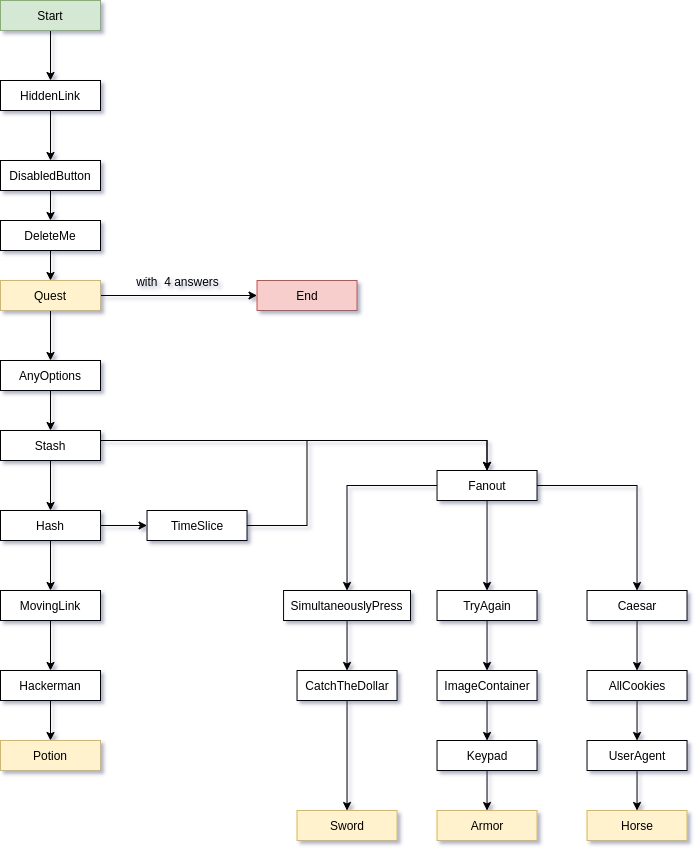

The diagram above was exported from draw.io. Its source (the exported page's mxGraphModel, read from the mxfile embedded in the PNG):
<mxGraphModel dx="1102" dy="935" grid="1" gridSize="10" guides="1" tooltips="1" connect="1" arrows="1" fold="1" page="1" pageScale="1" pageWidth="827" pageHeight="1169" background="#ffffff" math="0" shadow="1">
  <root>
    <mxCell id="0" />
    <mxCell id="1" parent="0" />
    <mxCell id="nfm-wd8K3BiZtp7zS2NF-8" value="" style="edgeStyle=orthogonalEdgeStyle;rounded=0;orthogonalLoop=1;jettySize=auto;html=1;" parent="1" source="nfm-wd8K3BiZtp7zS2NF-1" target="nfm-wd8K3BiZtp7zS2NF-7" edge="1">
      <mxGeometry relative="1" as="geometry" />
    </mxCell>
    <mxCell id="nfm-wd8K3BiZtp7zS2NF-1" value="Start" style="rounded=0;whiteSpace=wrap;html=1;fillColor=#d5e8d4;strokeColor=#82b366;" parent="1" vertex="1">
      <mxGeometry x="40.00000000000003" y="30" width="100" height="30" as="geometry" />
    </mxCell>
    <mxCell id="nfm-wd8K3BiZtp7zS2NF-10" value="" style="edgeStyle=orthogonalEdgeStyle;rounded=0;orthogonalLoop=1;jettySize=auto;html=1;" parent="1" source="nfm-wd8K3BiZtp7zS2NF-7" target="nfm-wd8K3BiZtp7zS2NF-9" edge="1">
      <mxGeometry relative="1" as="geometry" />
    </mxCell>
    <mxCell id="nfm-wd8K3BiZtp7zS2NF-7" value="HiddenLink" style="rounded=0;whiteSpace=wrap;html=1;" parent="1" vertex="1">
      <mxGeometry x="40.00000000000003" y="110" width="100" height="30" as="geometry" />
    </mxCell>
    <mxCell id="nfm-wd8K3BiZtp7zS2NF-12" value="" style="edgeStyle=orthogonalEdgeStyle;rounded=0;orthogonalLoop=1;jettySize=auto;html=1;" parent="1" source="R4ykeRK1VWk3J0ukATLH-2" target="nfm-wd8K3BiZtp7zS2NF-11" edge="1">
      <mxGeometry relative="1" as="geometry" />
    </mxCell>
    <mxCell id="nfm-wd8K3BiZtp7zS2NF-9" value="DisabledButton" style="rounded=0;whiteSpace=wrap;html=1;" parent="1" vertex="1">
      <mxGeometry x="40.00000000000003" y="190" width="100" height="30" as="geometry" />
    </mxCell>
    <mxCell id="nfm-wd8K3BiZtp7zS2NF-14" value="" style="edgeStyle=orthogonalEdgeStyle;rounded=0;orthogonalLoop=1;jettySize=auto;html=1;" parent="1" source="nfm-wd8K3BiZtp7zS2NF-11" target="nfm-wd8K3BiZtp7zS2NF-13" edge="1">
      <mxGeometry relative="1" as="geometry" />
    </mxCell>
    <mxCell id="nfm-wd8K3BiZtp7zS2NF-11" value="AnyOptions" style="rounded=0;whiteSpace=wrap;html=1;" parent="1" vertex="1">
      <mxGeometry x="40.00000000000003" y="390" width="100" height="30" as="geometry" />
    </mxCell>
    <mxCell id="nfm-wd8K3BiZtp7zS2NF-16" value="" style="edgeStyle=orthogonalEdgeStyle;rounded=0;orthogonalLoop=1;jettySize=auto;html=1;" parent="1" source="nfm-wd8K3BiZtp7zS2NF-13" target="nfm-wd8K3BiZtp7zS2NF-15" edge="1">
      <mxGeometry relative="1" as="geometry" />
    </mxCell>
    <mxCell id="nfm-wd8K3BiZtp7zS2NF-18" value="" style="edgeStyle=orthogonalEdgeStyle;rounded=0;orthogonalLoop=1;jettySize=auto;html=1;" parent="1" source="nfm-wd8K3BiZtp7zS2NF-13" target="nfm-wd8K3BiZtp7zS2NF-17" edge="1">
      <mxGeometry relative="1" as="geometry">
        <Array as="points">
          <mxPoint x="526.53" y="470" />
        </Array>
      </mxGeometry>
    </mxCell>
    <mxCell id="nfm-wd8K3BiZtp7zS2NF-13" value="Stash" style="rounded=0;whiteSpace=wrap;html=1;" parent="1" vertex="1">
      <mxGeometry x="40.00000000000003" y="460" width="100" height="30" as="geometry" />
    </mxCell>
    <mxCell id="nfm-wd8K3BiZtp7zS2NF-20" value="" style="edgeStyle=orthogonalEdgeStyle;rounded=0;orthogonalLoop=1;jettySize=auto;html=1;" parent="1" source="nfm-wd8K3BiZtp7zS2NF-15" target="nfm-wd8K3BiZtp7zS2NF-19" edge="1">
      <mxGeometry relative="1" as="geometry" />
    </mxCell>
    <mxCell id="nfm-wd8K3BiZtp7zS2NF-47" value="" style="edgeStyle=orthogonalEdgeStyle;rounded=0;orthogonalLoop=1;jettySize=auto;html=1;" parent="1" source="nfm-wd8K3BiZtp7zS2NF-15" target="nfm-wd8K3BiZtp7zS2NF-46" edge="1">
      <mxGeometry relative="1" as="geometry" />
    </mxCell>
    <mxCell id="nfm-wd8K3BiZtp7zS2NF-15" value="Hash" style="rounded=0;whiteSpace=wrap;html=1;" parent="1" vertex="1">
      <mxGeometry x="40.00000000000003" y="540" width="100" height="30" as="geometry" />
    </mxCell>
    <mxCell id="nfm-wd8K3BiZtp7zS2NF-28" value="" style="edgeStyle=orthogonalEdgeStyle;rounded=0;orthogonalLoop=1;jettySize=auto;html=1;entryX=0.5;entryY=0;entryDx=0;entryDy=0;" parent="1" source="nfm-wd8K3BiZtp7zS2NF-17" target="R4ykeRK1VWk3J0ukATLH-15" edge="1">
      <mxGeometry relative="1" as="geometry" />
    </mxCell>
    <mxCell id="nfm-wd8K3BiZtp7zS2NF-30" value="" style="edgeStyle=orthogonalEdgeStyle;rounded=0;orthogonalLoop=1;jettySize=auto;html=1;entryX=0.5;entryY=0;entryDx=0;entryDy=0;exitX=0.5;exitY=1;exitDx=0;exitDy=0;" parent="1" source="nfm-wd8K3BiZtp7zS2NF-17" target="nfm-wd8K3BiZtp7zS2NF-29" edge="1">
      <mxGeometry relative="1" as="geometry" />
    </mxCell>
    <mxCell id="nfm-wd8K3BiZtp7zS2NF-32" value="" style="edgeStyle=orthogonalEdgeStyle;rounded=0;orthogonalLoop=1;jettySize=auto;html=1;exitX=1;exitY=0.5;exitDx=0;exitDy=0;entryX=0.5;entryY=0;entryDx=0;entryDy=0;" parent="1" source="nfm-wd8K3BiZtp7zS2NF-17" target="nfm-wd8K3BiZtp7zS2NF-31" edge="1">
      <mxGeometry relative="1" as="geometry" />
    </mxCell>
    <mxCell id="nfm-wd8K3BiZtp7zS2NF-17" value="Fanout" style="rounded=0;whiteSpace=wrap;html=1;" parent="1" vertex="1">
      <mxGeometry x="476.53" y="499.99999999999994" width="100" height="30" as="geometry" />
    </mxCell>
    <mxCell id="nfm-wd8K3BiZtp7zS2NF-21" style="edgeStyle=orthogonalEdgeStyle;rounded=0;orthogonalLoop=1;jettySize=auto;html=1;exitX=1;exitY=0.5;exitDx=0;exitDy=0;entryX=0.5;entryY=0;entryDx=0;entryDy=0;" parent="1" source="nfm-wd8K3BiZtp7zS2NF-46" target="nfm-wd8K3BiZtp7zS2NF-17" edge="1">
      <mxGeometry relative="1" as="geometry">
        <mxPoint x="126.53" y="600" as="sourcePoint" />
        <mxPoint x="346.53" y="480" as="targetPoint" />
        <Array as="points">
          <mxPoint x="346.53" y="555" />
          <mxPoint x="346.53" y="470" />
          <mxPoint x="526.53" y="470" />
        </Array>
      </mxGeometry>
    </mxCell>
    <mxCell id="nfm-wd8K3BiZtp7zS2NF-23" value="" style="edgeStyle=orthogonalEdgeStyle;rounded=0;orthogonalLoop=1;jettySize=auto;html=1;" parent="1" source="nfm-wd8K3BiZtp7zS2NF-19" target="nfm-wd8K3BiZtp7zS2NF-22" edge="1">
      <mxGeometry relative="1" as="geometry" />
    </mxCell>
    <mxCell id="nfm-wd8K3BiZtp7zS2NF-19" value="MovingLink" style="rounded=0;whiteSpace=wrap;html=1;" parent="1" vertex="1">
      <mxGeometry x="40.00000000000003" y="620" width="100" height="30" as="geometry" />
    </mxCell>
    <mxCell id="nfm-wd8K3BiZtp7zS2NF-25" value="" style="edgeStyle=orthogonalEdgeStyle;rounded=0;orthogonalLoop=1;jettySize=auto;html=1;" parent="1" source="nfm-wd8K3BiZtp7zS2NF-22" target="R4ykeRK1VWk3J0ukATLH-8" edge="1">
      <mxGeometry relative="1" as="geometry" />
    </mxCell>
    <mxCell id="nfm-wd8K3BiZtp7zS2NF-22" value="Hackerman" style="rounded=0;whiteSpace=wrap;html=1;" parent="1" vertex="1">
      <mxGeometry x="40.00000000000003" y="700" width="100" height="30" as="geometry" />
    </mxCell>
    <mxCell id="R4ykeRK1VWk3J0ukATLH-13" style="edgeStyle=orthogonalEdgeStyle;rounded=0;orthogonalLoop=1;jettySize=auto;html=1;exitX=0.5;exitY=1;exitDx=0;exitDy=0;" parent="1" source="nfm-wd8K3BiZtp7zS2NF-27" target="R4ykeRK1VWk3J0ukATLH-7" edge="1">
      <mxGeometry relative="1" as="geometry" />
    </mxCell>
    <mxCell id="nfm-wd8K3BiZtp7zS2NF-27" value="CatchTheDollar" style="rounded=0;whiteSpace=wrap;html=1;" parent="1" vertex="1">
      <mxGeometry x="336.53" y="700" width="100" height="30" as="geometry" />
    </mxCell>
    <mxCell id="nfm-wd8K3BiZtp7zS2NF-37" value="" style="edgeStyle=orthogonalEdgeStyle;rounded=0;orthogonalLoop=1;jettySize=auto;html=1;" parent="1" source="nfm-wd8K3BiZtp7zS2NF-29" target="nfm-wd8K3BiZtp7zS2NF-36" edge="1">
      <mxGeometry relative="1" as="geometry" />
    </mxCell>
    <mxCell id="nfm-wd8K3BiZtp7zS2NF-29" value="TryAgain" style="rounded=0;whiteSpace=wrap;html=1;" parent="1" vertex="1">
      <mxGeometry x="476.53" y="620" width="100" height="30" as="geometry" />
    </mxCell>
    <mxCell id="nfm-wd8K3BiZtp7zS2NF-42" value="" style="edgeStyle=orthogonalEdgeStyle;rounded=0;orthogonalLoop=1;jettySize=auto;html=1;" parent="1" source="nfm-wd8K3BiZtp7zS2NF-31" target="nfm-wd8K3BiZtp7zS2NF-41" edge="1">
      <mxGeometry relative="1" as="geometry" />
    </mxCell>
    <mxCell id="nfm-wd8K3BiZtp7zS2NF-31" value="Caesar" style="rounded=0;whiteSpace=wrap;html=1;" parent="1" vertex="1">
      <mxGeometry x="626.53" y="620" width="100" height="30" as="geometry" />
    </mxCell>
    <mxCell id="nfm-wd8K3BiZtp7zS2NF-34" value="End" style="rounded=0;whiteSpace=wrap;html=1;fillColor=#f8cecc;strokeColor=#b85450;" parent="1" vertex="1">
      <mxGeometry x="296.53" y="310" width="100" height="30" as="geometry" />
    </mxCell>
    <mxCell id="nfm-wd8K3BiZtp7zS2NF-39" value="" style="edgeStyle=orthogonalEdgeStyle;rounded=0;orthogonalLoop=1;jettySize=auto;html=1;" parent="1" source="nfm-wd8K3BiZtp7zS2NF-36" target="nfm-wd8K3BiZtp7zS2NF-38" edge="1">
      <mxGeometry relative="1" as="geometry" />
    </mxCell>
    <mxCell id="nfm-wd8K3BiZtp7zS2NF-36" value="ImageContainer" style="rounded=0;whiteSpace=wrap;html=1;" parent="1" vertex="1">
      <mxGeometry x="476.53" y="700" width="100" height="30" as="geometry" />
    </mxCell>
    <mxCell id="R4ykeRK1VWk3J0ukATLH-11" style="edgeStyle=orthogonalEdgeStyle;rounded=0;orthogonalLoop=1;jettySize=auto;html=1;exitX=0.5;exitY=1;exitDx=0;exitDy=0;entryX=0.5;entryY=0;entryDx=0;entryDy=0;" parent="1" source="nfm-wd8K3BiZtp7zS2NF-38" target="R4ykeRK1VWk3J0ukATLH-9" edge="1">
      <mxGeometry relative="1" as="geometry" />
    </mxCell>
    <mxCell id="nfm-wd8K3BiZtp7zS2NF-38" value="Keypad" style="rounded=0;whiteSpace=wrap;html=1;" parent="1" vertex="1">
      <mxGeometry x="476.53" y="770" width="100" height="30" as="geometry" />
    </mxCell>
    <mxCell id="nfm-wd8K3BiZtp7zS2NF-44" value="" style="edgeStyle=orthogonalEdgeStyle;rounded=0;orthogonalLoop=1;jettySize=auto;html=1;" parent="1" source="nfm-wd8K3BiZtp7zS2NF-41" target="nfm-wd8K3BiZtp7zS2NF-43" edge="1">
      <mxGeometry relative="1" as="geometry" />
    </mxCell>
    <mxCell id="nfm-wd8K3BiZtp7zS2NF-41" value="AllCookies" style="rounded=0;whiteSpace=wrap;html=1;" parent="1" vertex="1">
      <mxGeometry x="626.53" y="700" width="100" height="30" as="geometry" />
    </mxCell>
    <mxCell id="R4ykeRK1VWk3J0ukATLH-12" style="edgeStyle=orthogonalEdgeStyle;rounded=0;orthogonalLoop=1;jettySize=auto;html=1;exitX=0.5;exitY=1;exitDx=0;exitDy=0;entryX=0.5;entryY=0;entryDx=0;entryDy=0;" parent="1" source="nfm-wd8K3BiZtp7zS2NF-43" target="R4ykeRK1VWk3J0ukATLH-10" edge="1">
      <mxGeometry relative="1" as="geometry" />
    </mxCell>
    <mxCell id="nfm-wd8K3BiZtp7zS2NF-43" value="UserAgent" style="rounded=0;whiteSpace=wrap;html=1;" parent="1" vertex="1">
      <mxGeometry x="626.53" y="770" width="100" height="30" as="geometry" />
    </mxCell>
    <mxCell id="nfm-wd8K3BiZtp7zS2NF-46" value="TimeSlice" style="rounded=0;whiteSpace=wrap;html=1;" parent="1" vertex="1">
      <mxGeometry x="186.53" y="540" width="100" height="30" as="geometry" />
    </mxCell>
    <mxCell id="R4ykeRK1VWk3J0ukATLH-4" style="edgeStyle=orthogonalEdgeStyle;rounded=0;orthogonalLoop=1;jettySize=auto;html=1;exitX=1;exitY=0.5;exitDx=0;exitDy=0;" parent="1" source="R4ykeRK1VWk3J0ukATLH-2" target="nfm-wd8K3BiZtp7zS2NF-34" edge="1">
      <mxGeometry relative="1" as="geometry" />
    </mxCell>
    <mxCell id="R4ykeRK1VWk3J0ukATLH-5" value="with&amp;nbsp; 4 answers" style="text;html=1;align=center;verticalAlign=middle;resizable=0;points=[];labelBackgroundColor=none;" parent="R4ykeRK1VWk3J0ukATLH-4" vertex="1" connectable="0">
      <mxGeometry x="0.2176" relative="1" as="geometry">
        <mxPoint x="-18.76" y="-15" as="offset" />
      </mxGeometry>
    </mxCell>
    <mxCell id="R4ykeRK1VWk3J0ukATLH-2" value="Quest" style="rounded=0;whiteSpace=wrap;html=1;fillColor=#fff2cc;strokeColor=#d6b656;" parent="1" vertex="1">
      <mxGeometry x="40.00000000000003" y="310" width="100" height="30" as="geometry" />
    </mxCell>
    <mxCell id="R4ykeRK1VWk3J0ukATLH-3" value="" style="edgeStyle=orthogonalEdgeStyle;rounded=0;orthogonalLoop=1;jettySize=auto;html=1;" parent="1" source="nfm-wd8K3BiZtp7zS2NF-24" target="R4ykeRK1VWk3J0ukATLH-2" edge="1">
      <mxGeometry relative="1" as="geometry">
        <mxPoint x="90.00000000000003" y="220" as="sourcePoint" />
        <mxPoint x="90.00000000000003" y="339.9999999999998" as="targetPoint" />
      </mxGeometry>
    </mxCell>
    <mxCell id="R4ykeRK1VWk3J0ukATLH-7" value="Sword" style="rounded=0;whiteSpace=wrap;html=1;fillColor=#fff2cc;strokeColor=#d6b656;" parent="1" vertex="1">
      <mxGeometry x="336.53" y="840" width="100" height="30" as="geometry" />
    </mxCell>
    <mxCell id="R4ykeRK1VWk3J0ukATLH-8" value="Potion&lt;span style=&quot;color: rgba(0 , 0 , 0 , 0) ; font-family: monospace ; font-size: 0px ; white-space: nowrap&quot;&gt;%3CmxGraphModel%3E%3Croot%3E%3CmxCell%20id%3D%220%22%2F%3E%3CmxCell%20id%3D%221%22%20parent%3D%220%22%2F%3E%3CmxCell%20id%3D%222%22%20value%3D%22Sword%22%20style%3D%22rounded%3D0%3BwhiteSpace%3Dwrap%3Bhtml%3D1%3BfillColor%3D%23fff2cc%3BstrokeColor%3D%23d6b656%3B%22%20vertex%3D%221%22%20parent%3D%221%22%3E%3CmxGeometry%20x%3D%2260.00000000000003%22%20y%3D%22810%22%20width%3D%22100%22%20height%3D%2230%22%20as%3D%22geometry%22%2F%3E%3C%2FmxCell%3E%3C%2Froot%3E%3C%2FmxGraphModel%3E&lt;/span&gt;" style="rounded=0;whiteSpace=wrap;html=1;fillColor=#fff2cc;strokeColor=#d6b656;" parent="1" vertex="1">
      <mxGeometry x="40.00000000000003" y="770" width="100" height="30" as="geometry" />
    </mxCell>
    <mxCell id="R4ykeRK1VWk3J0ukATLH-9" value="Armor" style="rounded=0;whiteSpace=wrap;html=1;fillColor=#fff2cc;strokeColor=#d6b656;" parent="1" vertex="1">
      <mxGeometry x="476.53" y="840" width="100" height="30" as="geometry" />
    </mxCell>
    <mxCell id="R4ykeRK1VWk3J0ukATLH-10" value="Horse" style="rounded=0;whiteSpace=wrap;html=1;fillColor=#fff2cc;strokeColor=#d6b656;" parent="1" vertex="1">
      <mxGeometry x="626.53" y="840" width="100" height="30" as="geometry" />
    </mxCell>
    <mxCell id="R4ykeRK1VWk3J0ukATLH-18" style="edgeStyle=orthogonalEdgeStyle;rounded=0;orthogonalLoop=1;jettySize=auto;html=1;exitX=0.5;exitY=1;exitDx=0;exitDy=0;entryX=0.5;entryY=0;entryDx=0;entryDy=0;" parent="1" source="R4ykeRK1VWk3J0ukATLH-15" target="nfm-wd8K3BiZtp7zS2NF-27" edge="1">
      <mxGeometry relative="1" as="geometry" />
    </mxCell>
    <mxCell id="R4ykeRK1VWk3J0ukATLH-15" value="SimultaneouslyPress" style="rounded=0;whiteSpace=wrap;html=1;" parent="1" vertex="1">
      <mxGeometry x="323.06" y="620" width="126.94" height="30" as="geometry" />
    </mxCell>
    <mxCell id="nfm-wd8K3BiZtp7zS2NF-24" value="DeleteMe" style="rounded=0;whiteSpace=wrap;html=1;" parent="1" vertex="1">
      <mxGeometry x="40.00000000000003" y="250" width="100" height="30" as="geometry" />
    </mxCell>
    <mxCell id="VwUbamdUIOjeWd3zu8ks-1" value="" style="edgeStyle=orthogonalEdgeStyle;rounded=0;orthogonalLoop=1;jettySize=auto;html=1;" edge="1" parent="1" source="nfm-wd8K3BiZtp7zS2NF-9" target="nfm-wd8K3BiZtp7zS2NF-24">
      <mxGeometry relative="1" as="geometry">
        <mxPoint x="90" y="220" as="sourcePoint" />
        <mxPoint x="90" y="310" as="targetPoint" />
      </mxGeometry>
    </mxCell>
  </root>
</mxGraphModel>